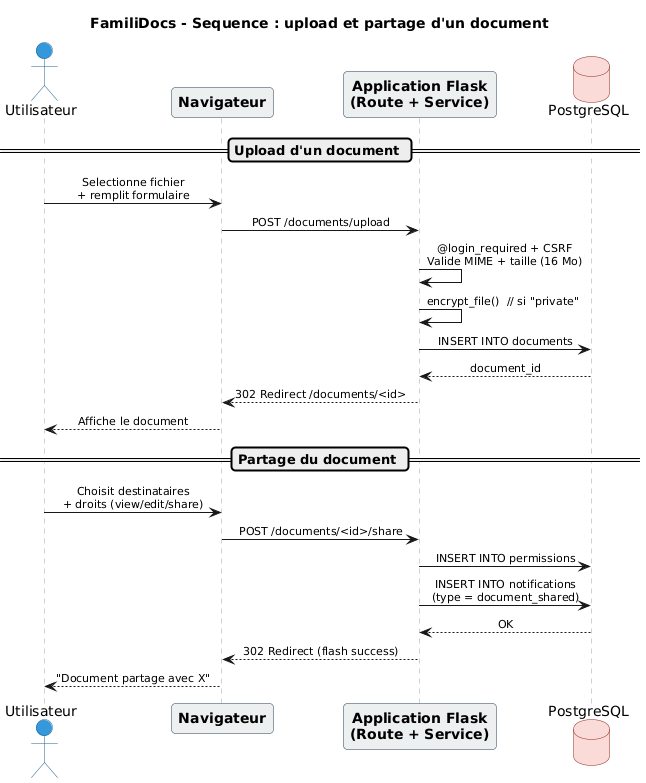

The diagram above was rendered by PlantUML. Its source (embedded in the PNG):
@startuml
title FamiliDocs - Sequence : upload et partage d'un document

' --- Style epure ---
skinparam shadowing false
skinparam roundCorner 8
skinparam ParticipantPadding 30
skinparam ArrowFontSize 11
skinparam sequenceMessageAlign center

skinparam sequence {
  ActorBackgroundColor #3498DB
  ActorBorderColor #21618C

  ParticipantBackgroundColor #ECF0F1
  ParticipantBorderColor #2C3E50
  ParticipantFontStyle bold

  LifeLineBorderColor #95A5A6
}

skinparam database {
  BackgroundColor #FADBD8
  BorderColor #922B21
}

' --- Acteurs (4 max) ---
actor       Utilisateur as U
participant Navigateur  as N
participant "Application Flask\n(Route + Service)" as F
database    PostgreSQL  as DB


== Upload d'un document ==

U  ->  N  : Selectionne fichier\n+ remplit formulaire
N  ->  F  : POST /documents/upload
F  ->  F  : @login_required + CSRF\nValide MIME + taille (16 Mo)
F  ->  F  : encrypt_file()  // si "private"
F  ->  DB : INSERT INTO documents
DB --> F  : document_id
F  --> N  : 302 Redirect /documents/<id>
N  --> U  : Affiche le document


== Partage du document ==

U  ->  N  : Choisit destinataires\n+ droits (view/edit/share)
N  ->  F  : POST /documents/<id>/share
F  ->  DB : INSERT INTO permissions
F  ->  DB : INSERT INTO notifications\n(type = document_shared)
DB --> F  : OK
F  --> N  : 302 Redirect (flash success)
N  --> U  : "Document partage avec X"
@enduml